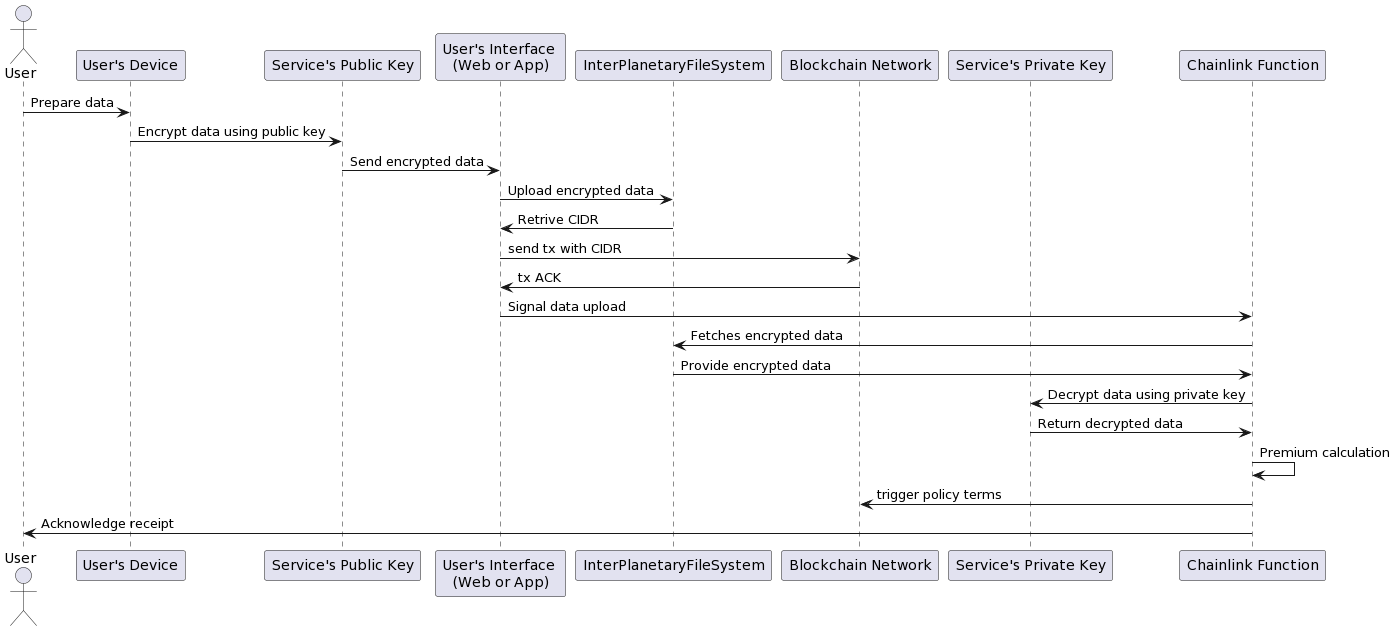

The diagram above was rendered by PlantUML. Its source (embedded in the PNG):
@startuml
actor User
participant "User's Device" as Device
participant "Service's Public Key" as PublicKey
participant "User's Interface \n(Web or App)" as Interface
participant "InterPlanetaryFileSystem" as IPFS
participant "Blockchain Network" as Blockchain
participant "Service's Private Key" as PrivateKey
participant "Chainlink Function" as Chainlink

User -> Device : Prepare data
Device -> PublicKey : Encrypt data using public key
PublicKey -> Interface : Send encrypted data
Interface -> IPFS : Upload encrypted data
IPFS -> Interface : Retrive CIDR
Interface -> Blockchain : send tx with CIDR
Blockchain -> Interface : tx ACK
Interface -> Chainlink : Signal data upload
Chainlink -> IPFS : Fetches encrypted data
IPFS -> Chainlink : Provide encrypted data
Chainlink -> PrivateKey : Decrypt data using private key
PrivateKey -> Chainlink : Return decrypted data
Chainlink -> Chainlink : Premium calculation
Chainlink -> Blockchain : trigger policy terms 
Chainlink -> User : Acknowledge receipt
@enduml